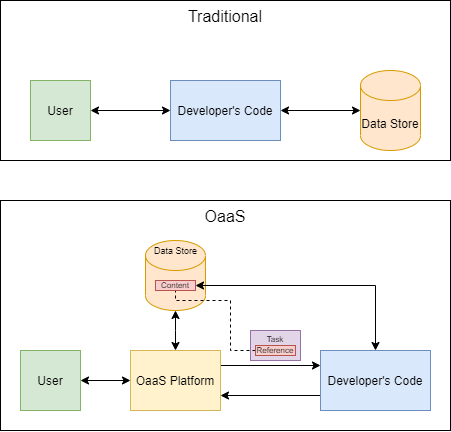

The diagram above was exported from draw.io. Its source (the exported page's mxGraphModel, read from the mxfile embedded in the PNG):
<mxGraphModel dx="309" dy="240" grid="1" gridSize="10" guides="1" tooltips="1" connect="1" arrows="1" fold="1" page="1" pageScale="1" pageWidth="827" pageHeight="1169" math="0" shadow="0">
  <root>
    <mxCell id="0" />
    <mxCell id="1" parent="0" />
    <mxCell id="57" value="OaaS" style="rounded=0;whiteSpace=wrap;html=1;verticalAlign=top;fontSize=16;" vertex="1" parent="1">
      <mxGeometry x="50" y="280" width="450" height="230" as="geometry" />
    </mxCell>
    <mxCell id="56" value="Traditional" style="rounded=0;whiteSpace=wrap;html=1;verticalAlign=top;fontSize=16;" vertex="1" parent="1">
      <mxGeometry x="50" y="80" width="450" height="160" as="geometry" />
    </mxCell>
    <mxCell id="37" style="edgeStyle=orthogonalEdgeStyle;rounded=0;orthogonalLoop=1;jettySize=auto;html=1;startArrow=classic;startFill=1;" edge="1" parent="1" source="38" target="39">
      <mxGeometry relative="1" as="geometry" />
    </mxCell>
    <mxCell id="38" value="Developer's Code" style="rounded=0;whiteSpace=wrap;html=1;fillColor=#dae8fc;strokeColor=#6c8ebf;" vertex="1" parent="1">
      <mxGeometry x="220" y="160" width="110" height="60" as="geometry" />
    </mxCell>
    <mxCell id="39" value="Data Store" style="shape=cylinder3;whiteSpace=wrap;html=1;boundedLbl=1;backgroundOutline=1;size=15;fillColor=#ffe6cc;strokeColor=#d79b00;" vertex="1" parent="1">
      <mxGeometry x="410" y="150" width="60" height="80" as="geometry" />
    </mxCell>
    <mxCell id="40" style="edgeStyle=orthogonalEdgeStyle;rounded=0;orthogonalLoop=1;jettySize=auto;html=1;exitX=1;exitY=0.5;exitDx=0;exitDy=0;startArrow=classic;startFill=1;" edge="1" parent="1" source="41">
      <mxGeometry relative="1" as="geometry">
        <mxPoint x="70" y="180" as="sourcePoint" />
        <mxPoint x="220" y="190" as="targetPoint" />
      </mxGeometry>
    </mxCell>
    <mxCell id="41" value="User" style="rounded=0;whiteSpace=wrap;html=1;fillColor=#d5e8d4;strokeColor=#82b366;" vertex="1" parent="1">
      <mxGeometry x="80" y="160" width="60" height="60" as="geometry" />
    </mxCell>
    <mxCell id="42" style="edgeStyle=orthogonalEdgeStyle;rounded=0;orthogonalLoop=1;jettySize=auto;html=1;exitX=0.5;exitY=0;exitDx=0;exitDy=0;entryX=0.5;entryY=1;entryDx=0;entryDy=0;entryPerimeter=0;startArrow=classic;startFill=1;" edge="1" parent="1" source="44" target="45">
      <mxGeometry relative="1" as="geometry">
        <Array as="points">
          <mxPoint x="225" y="410" />
          <mxPoint x="225" y="410" />
        </Array>
      </mxGeometry>
    </mxCell>
    <mxCell id="43" style="edgeStyle=orthogonalEdgeStyle;rounded=0;orthogonalLoop=1;jettySize=auto;html=1;exitX=1;exitY=0.25;exitDx=0;exitDy=0;entryX=0;entryY=0.25;entryDx=0;entryDy=0;fontSize=8;startArrow=none;startFill=0;" edge="1" parent="1" source="44" target="48">
      <mxGeometry relative="1" as="geometry" />
    </mxCell>
    <mxCell id="44" value="OaaS Platform" style="rounded=0;whiteSpace=wrap;html=1;fillColor=#fff2cc;strokeColor=#d6b656;" vertex="1" parent="1">
      <mxGeometry x="180" y="430" width="90" height="60" as="geometry" />
    </mxCell>
    <mxCell id="45" value="" style="shape=cylinder3;whiteSpace=wrap;html=1;boundedLbl=1;backgroundOutline=1;size=15;verticalAlign=top;spacing=0;fillColor=#ffe6cc;strokeColor=#d79b00;" vertex="1" parent="1">
      <mxGeometry x="195" y="320" width="60" height="70" as="geometry" />
    </mxCell>
    <mxCell id="46" style="edgeStyle=orthogonalEdgeStyle;rounded=0;orthogonalLoop=1;jettySize=auto;html=1;exitX=0;exitY=0.75;exitDx=0;exitDy=0;entryX=1;entryY=0.75;entryDx=0;entryDy=0;fontSize=8;startArrow=none;startFill=0;" edge="1" parent="1" source="48" target="44">
      <mxGeometry relative="1" as="geometry" />
    </mxCell>
    <mxCell id="47" style="edgeStyle=orthogonalEdgeStyle;rounded=0;orthogonalLoop=1;jettySize=auto;html=1;exitX=0.5;exitY=0;exitDx=0;exitDy=0;entryX=1;entryY=0.5;entryDx=0;entryDy=0;fontSize=9;startArrow=classic;startFill=1;endArrow=classic;endFill=1;" edge="1" parent="1" source="48" target="54">
      <mxGeometry relative="1" as="geometry">
        <Array as="points">
          <mxPoint x="425" y="365" />
        </Array>
      </mxGeometry>
    </mxCell>
    <mxCell id="48" value="Developer's Code" style="rounded=0;whiteSpace=wrap;html=1;fillColor=#dae8fc;strokeColor=#6c8ebf;" vertex="1" parent="1">
      <mxGeometry x="370" y="430" width="110" height="60" as="geometry" />
    </mxCell>
    <mxCell id="49" style="edgeStyle=orthogonalEdgeStyle;rounded=0;orthogonalLoop=1;jettySize=auto;html=1;startArrow=classic;startFill=1;entryX=0;entryY=0.5;entryDx=0;entryDy=0;" edge="1" parent="1" source="50" target="44">
      <mxGeometry relative="1" as="geometry">
        <mxPoint x="200" y="460" as="targetPoint" />
      </mxGeometry>
    </mxCell>
    <mxCell id="50" value="User" style="rounded=0;whiteSpace=wrap;html=1;fillColor=#d5e8d4;strokeColor=#82b366;" vertex="1" parent="1">
      <mxGeometry x="70" y="430" width="60" height="60" as="geometry" />
    </mxCell>
    <mxCell id="51" value="Task" style="rounded=0;whiteSpace=wrap;html=1;fontSize=8;verticalAlign=top;spacing=0;fillColor=#e1d5e7;strokeColor=#9673a6;" vertex="1" parent="1">
      <mxGeometry x="300" y="410" width="50" height="30" as="geometry" />
    </mxCell>
    <mxCell id="52" style="edgeStyle=orthogonalEdgeStyle;rounded=0;orthogonalLoop=1;jettySize=auto;html=1;exitX=0;exitY=0.5;exitDx=0;exitDy=0;fontSize=8;startArrow=none;startFill=0;endArrow=none;endFill=0;dashed=1;" edge="1" parent="1" source="53" target="54">
      <mxGeometry relative="1" as="geometry">
        <mxPoint x="280" y="590" as="targetPoint" />
        <Array as="points">
          <mxPoint x="280" y="430" />
          <mxPoint x="280" y="380" />
          <mxPoint x="225" y="380" />
        </Array>
      </mxGeometry>
    </mxCell>
    <mxCell id="53" value="Reference" style="rounded=0;whiteSpace=wrap;html=1;fontSize=8;fillColor=#f8cecc;strokeColor=#b85450;" vertex="1" parent="1">
      <mxGeometry x="305" y="425" width="40" height="10" as="geometry" />
    </mxCell>
    <mxCell id="54" value="Content" style="rounded=0;whiteSpace=wrap;html=1;fontSize=8;fillColor=#f8cecc;strokeColor=#b85450;" vertex="1" parent="1">
      <mxGeometry x="205" y="360" width="40" height="10" as="geometry" />
    </mxCell>
    <mxCell id="55" value="Data Store" style="text;html=1;strokeColor=none;fillColor=none;align=center;verticalAlign=middle;whiteSpace=wrap;rounded=0;fontSize=9;" vertex="1" parent="1">
      <mxGeometry x="197.5" y="320" width="55" height="20" as="geometry" />
    </mxCell>
  </root>
</mxGraphModel>